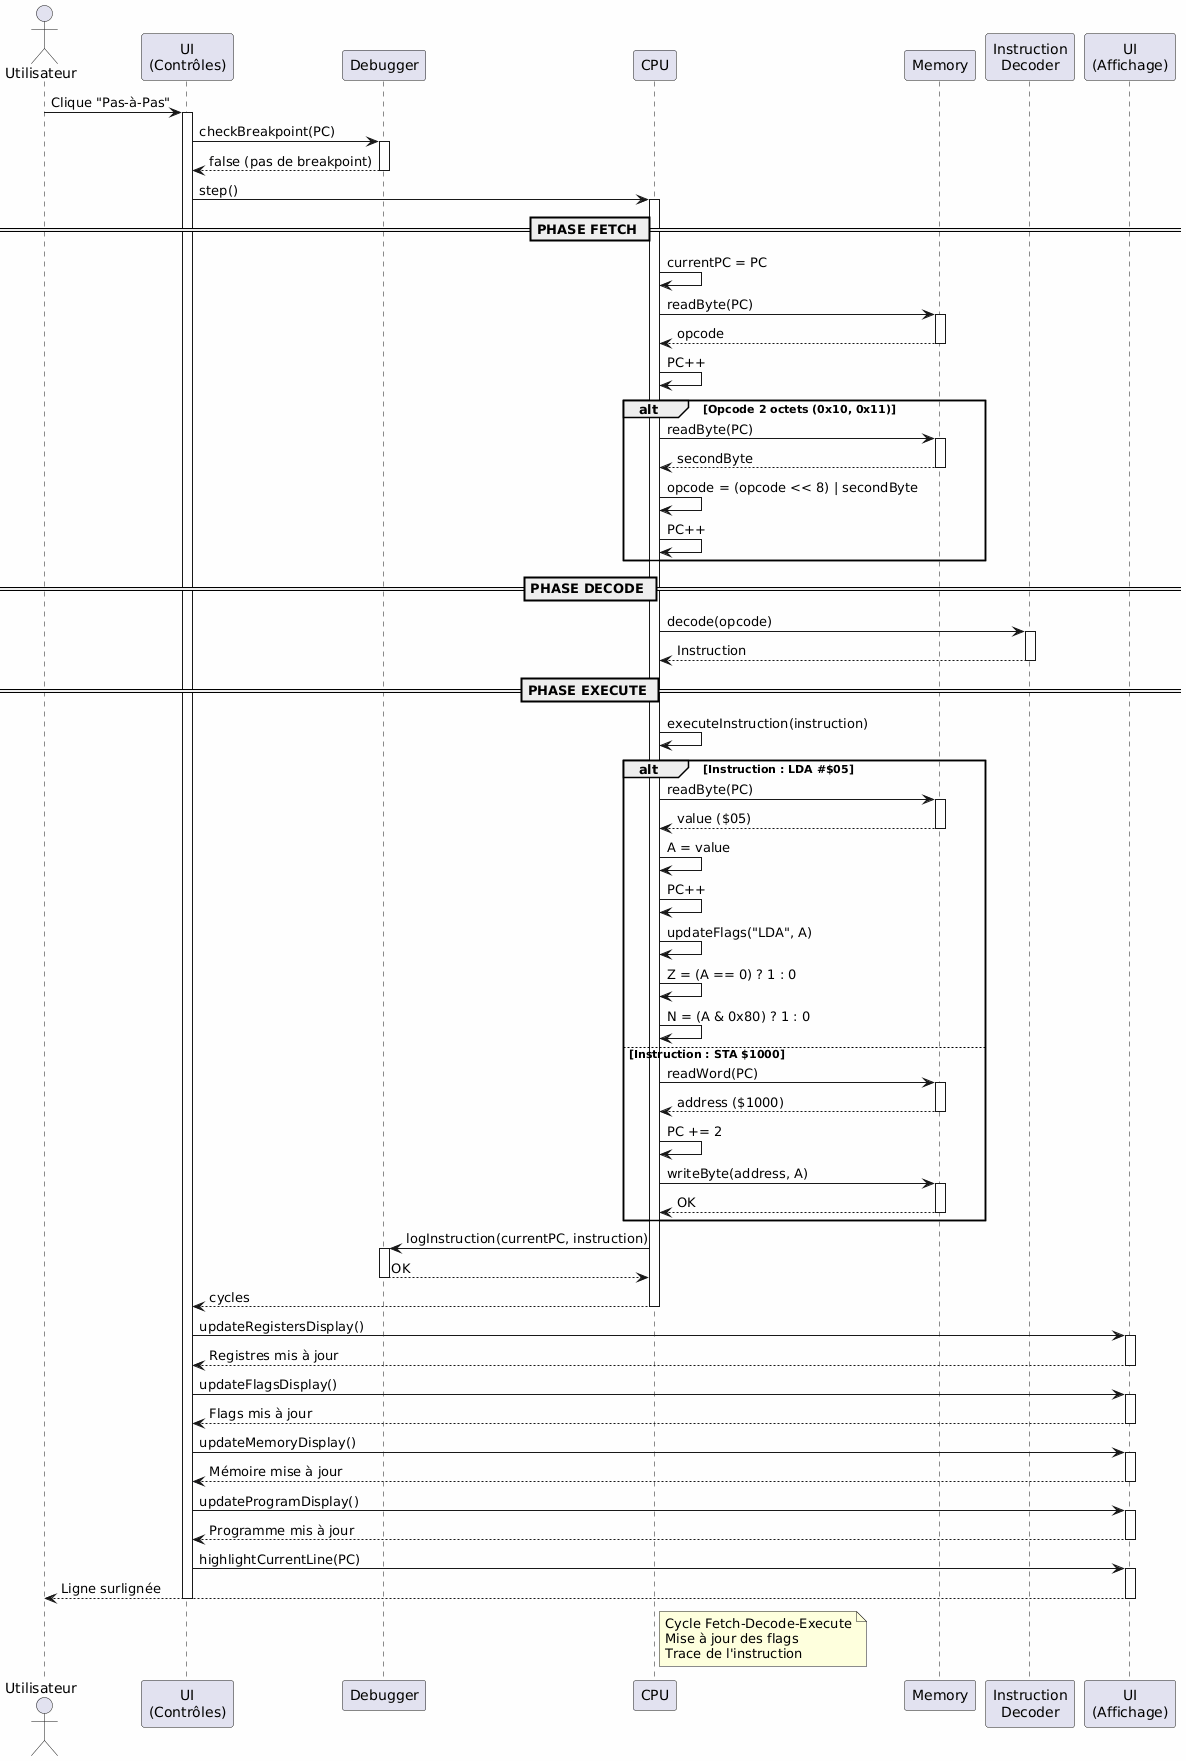

The diagram above was rendered by PlantUML. Its source (embedded in the PNG):
@startuml
skinparam backgroundColor #FEFEFE
actor Utilisateur
participant "UI\n(Contrôles)" as UI
participant Debugger
participant CPU
participant Memory
participant "Instruction\nDecoder" as Decoder
participant "UI\n(Affichage)" as UIDisplay

Utilisateur -> UI : Clique "Pas-à-Pas"
activate UI

UI -> Debugger : checkBreakpoint(PC)
activate Debugger
Debugger --> UI : false (pas de breakpoint)
deactivate Debugger

UI -> CPU : step()
activate CPU

== PHASE FETCH ==
CPU -> CPU : currentPC = PC
CPU -> Memory : readByte(PC)
activate Memory
Memory --> CPU : opcode
deactivate Memory
CPU -> CPU : PC++

alt Opcode 2 octets (0x10, 0x11)
    CPU -> Memory : readByte(PC)
    activate Memory
    Memory --> CPU : secondByte
    deactivate Memory
    CPU -> CPU : opcode = (opcode << 8) | secondByte
    CPU -> CPU : PC++
end

== PHASE DECODE ==
CPU -> Decoder : decode(opcode)
activate Decoder
Decoder --> CPU : Instruction
deactivate Decoder

== PHASE EXECUTE ==
CPU -> CPU : executeInstruction(instruction)

alt Instruction : LDA #$05
    CPU -> Memory : readByte(PC)
    activate Memory
    Memory --> CPU : value ($05)
    deactivate Memory
    CPU -> CPU : A = value
    CPU -> CPU : PC++
    CPU -> CPU : updateFlags("LDA", A)
    CPU -> CPU : Z = (A == 0) ? 1 : 0
    CPU -> CPU : N = (A & 0x80) ? 1 : 0
else Instruction : STA $1000
    CPU -> Memory : readWord(PC)
    activate Memory
    Memory --> CPU : address ($1000)
    deactivate Memory
    CPU -> CPU : PC += 2
    CPU -> Memory : writeByte(address, A)
    activate Memory
    Memory --> CPU : OK
    deactivate Memory
end

CPU -> Debugger : logInstruction(currentPC, instruction)
activate Debugger
Debugger --> CPU : OK
deactivate Debugger

CPU --> UI : cycles
deactivate CPU

UI -> UIDisplay : updateRegistersDisplay()
activate UIDisplay
UIDisplay --> UI : Registres mis à jour
deactivate UIDisplay

UI -> UIDisplay : updateFlagsDisplay()
activate UIDisplay
UIDisplay --> UI : Flags mis à jour
deactivate UIDisplay

UI -> UIDisplay : updateMemoryDisplay()
activate UIDisplay
UIDisplay --> UI : Mémoire mise à jour
deactivate UIDisplay

UI -> UIDisplay : updateProgramDisplay()
activate UIDisplay
UIDisplay --> UI : Programme mis à jour
deactivate UIDisplay

UI -> UIDisplay : highlightCurrentLine(PC)
activate UIDisplay
UIDisplay --> Utilisateur : Ligne surlignée
deactivate UIDisplay

deactivate UI

note right of CPU
  Cycle Fetch-Decode-Execute
  Mise à jour des flags
  Trace de l'instruction
end note
@enduml